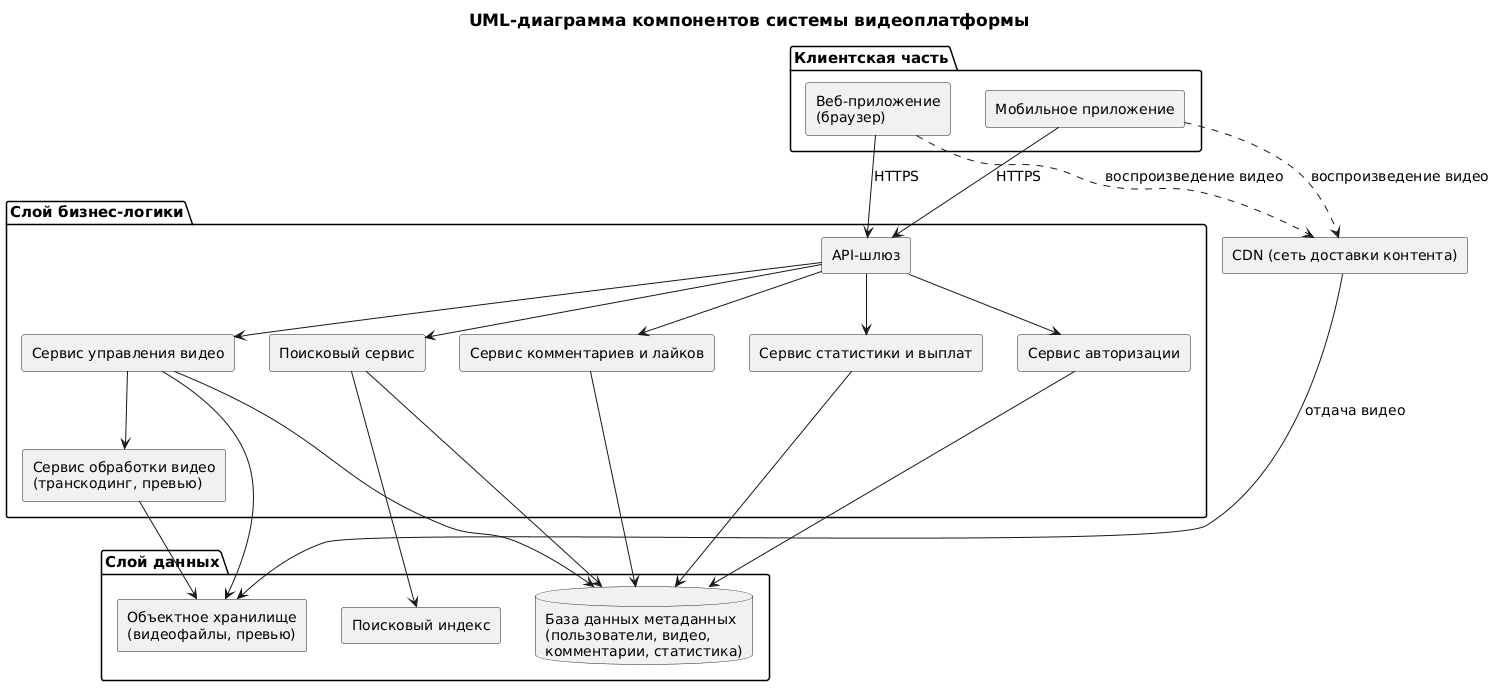

The diagram above was rendered by PlantUML. Its source (embedded in the PNG):
@startuml
title UML-диаграмма компонентов системы видеоплатформы
skinparam componentStyle rectangle
skinparam defaultFontSize 14
skinparam packageFontSize 15
skinparam titleFontSize 17

package "Клиентская часть" {
  [Веб-приложение\n(браузер)] as Web
  [Мобильное приложение] as Mobile
}

package "Слой бизнес-логики" {
  [API-шлюз] as GW
  [Сервис авторизации] as Auth
  [Сервис управления видео] as VideoMgmt
  [Сервис обработки видео\n(транскодинг, превью)] as Transcode
  [Поисковый сервис] as Search
  [Сервис комментариев и лайков] as Social
  [Сервис статистики и выплат] as Stats
}

package "Слой данных" {
  database "База данных метаданных\n(пользователи, видео,\nкомментарии, статистика)" as DB
  [Объектное хранилище\n(видеофайлы, превью)] as Storage
  [Поисковый индекс] as Index
}

[CDN (сеть доставки контента)] as CDN

Web --> GW : HTTPS
Mobile --> GW : HTTPS
GW --> Auth
GW --> VideoMgmt
GW --> Search
GW --> Social
GW --> Stats
Auth --> DB
VideoMgmt --> Transcode
VideoMgmt --> DB
VideoMgmt --> Storage
Transcode --> Storage
Search --> Index
Search --> DB
Social --> DB
Stats --> DB
CDN --> Storage : отдача видео
Web ..> CDN : воспроизведение видео
Mobile ..> CDN : воспроизведение видео

@enduml